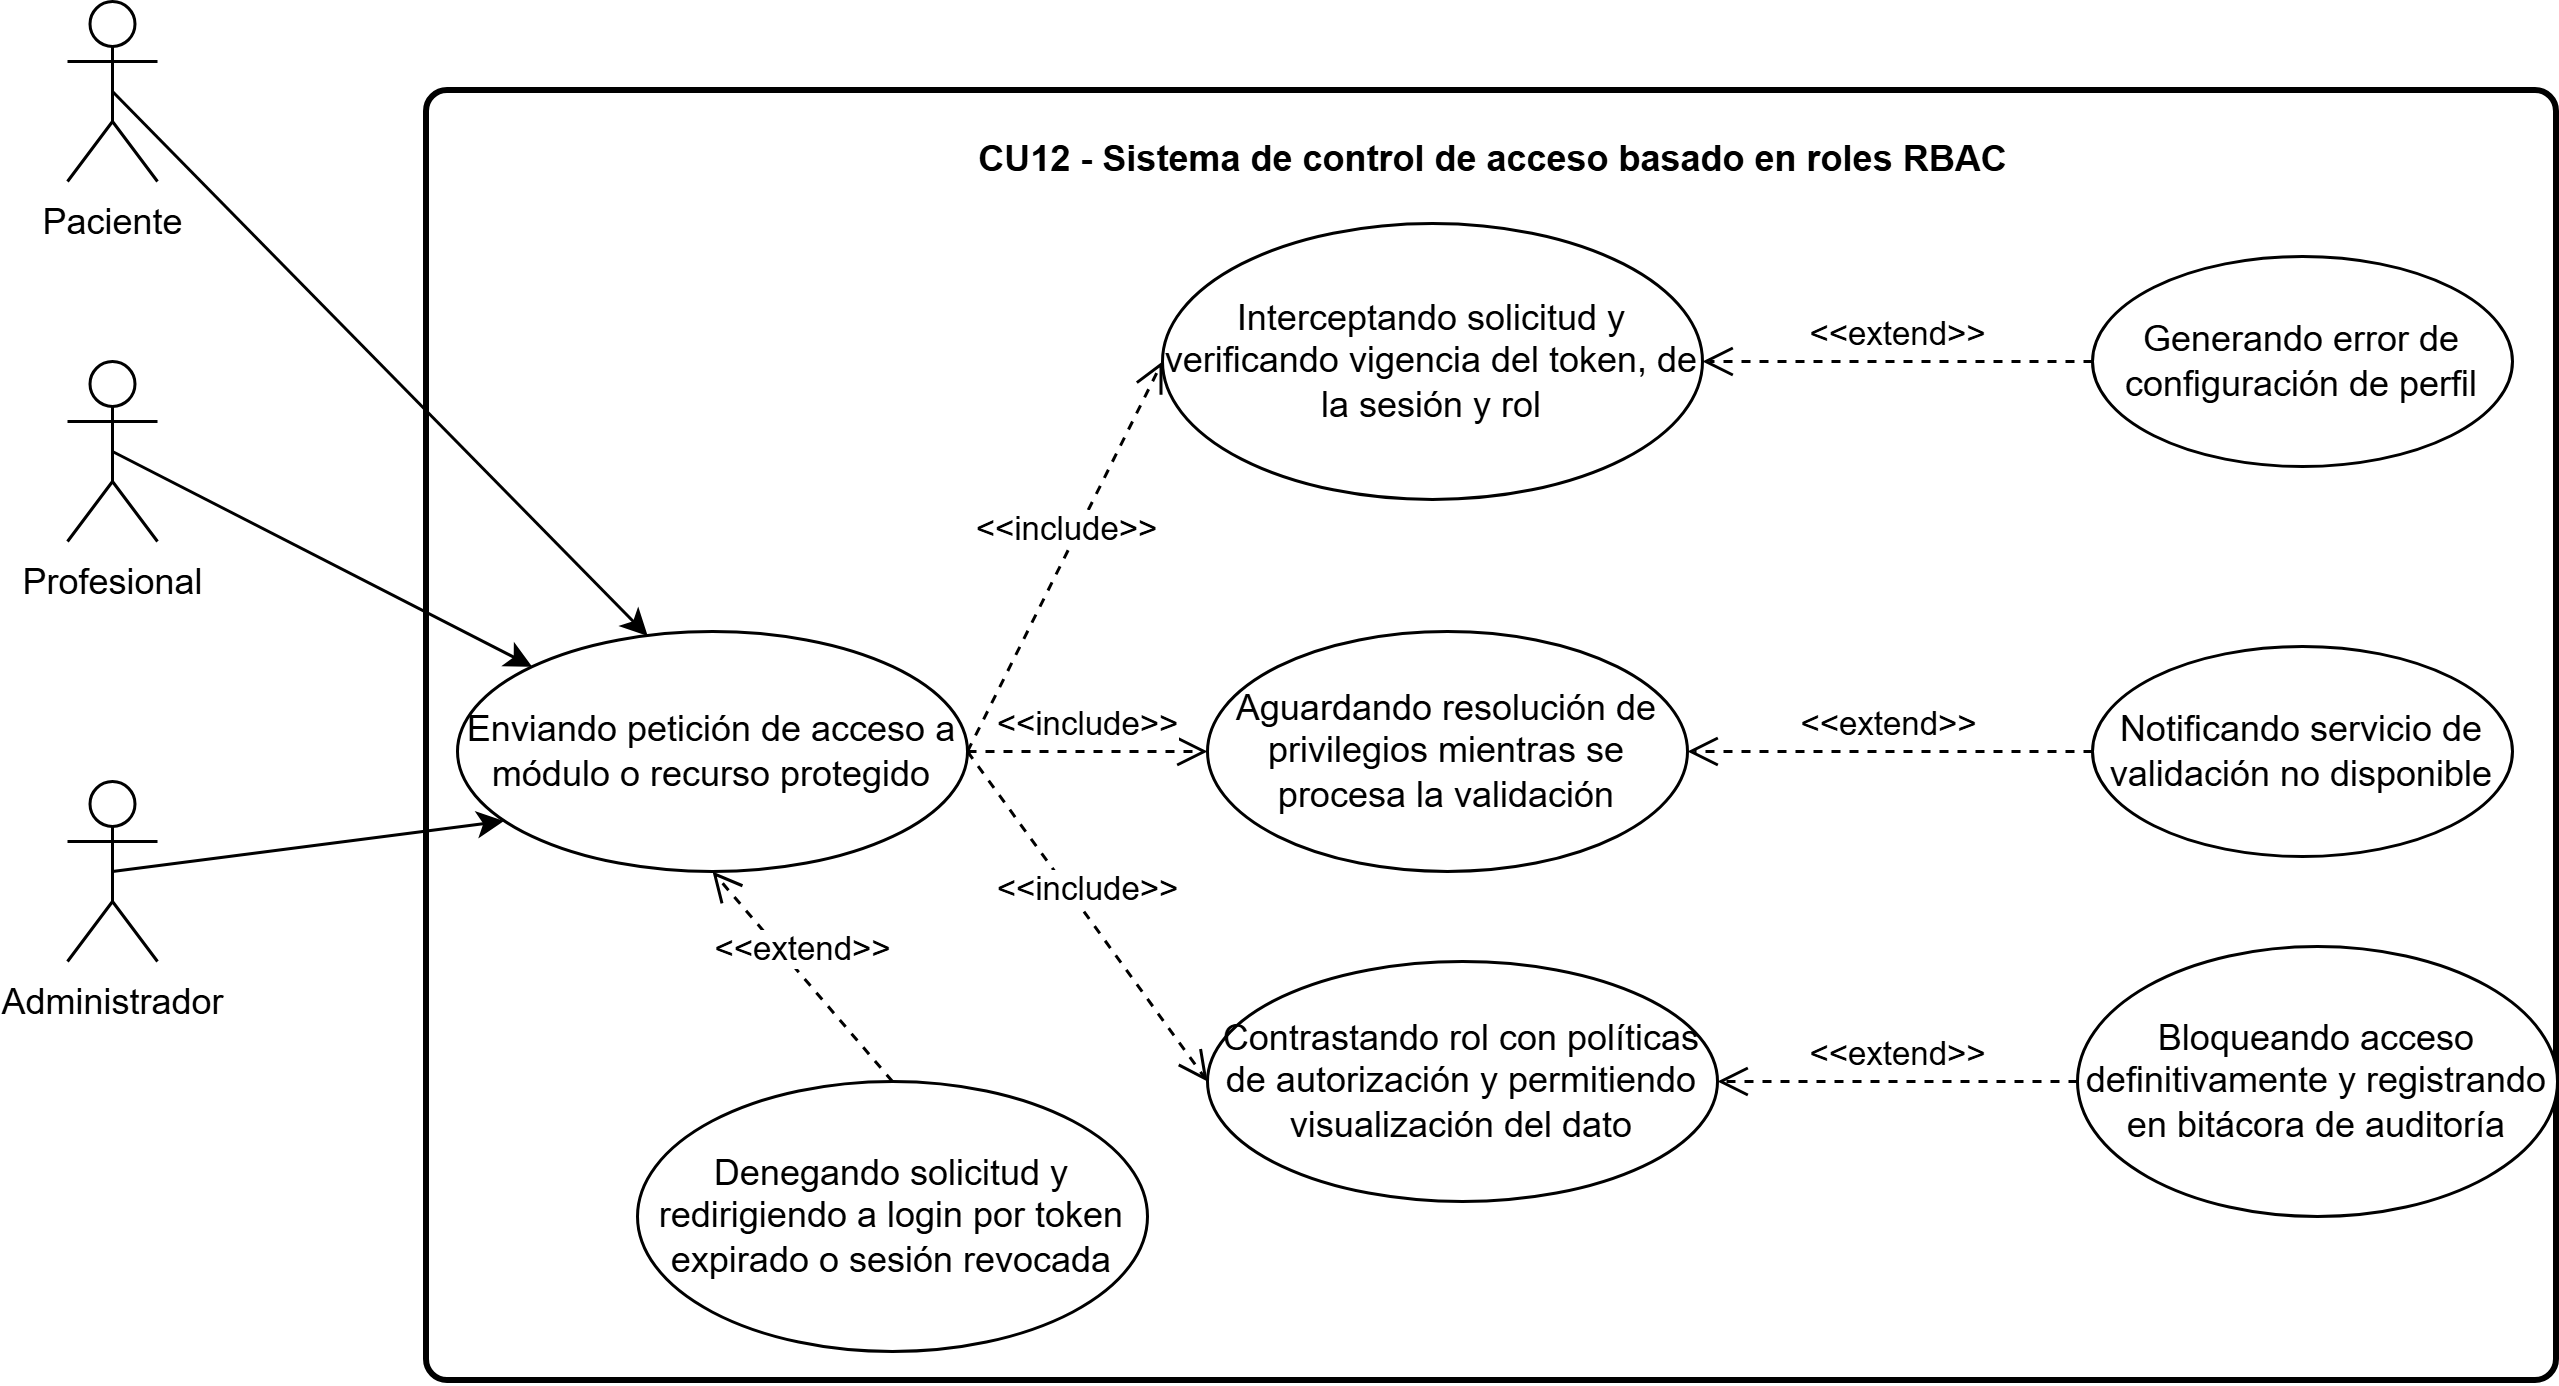

The diagram above was exported from draw.io. Its source (the exported page's mxGraphModel, read from the mxfile embedded in the PNG):
<mxGraphModel dx="2633" dy="2065" grid="1" gridSize="10" guides="1" tooltips="1" connect="1" arrows="1" fold="1" page="1" pageScale="1" pageWidth="827" pageHeight="1169" math="0" shadow="0">
  <root>
    <mxCell id="0" />
    <mxCell id="1" parent="0" />
    <mxCell id="kOiYwdWRQlrYp1zqIwVx-3" parent="1" style="rounded=1;whiteSpace=wrap;html=1;absoluteArcSize=1;arcSize=14;strokeWidth=2;" value="" vertex="1">
      <mxGeometry height="430" width="710" x="90" y="-20" as="geometry" />
    </mxCell>
    <mxCell id="QD4yQVlxoCb-VBGGtAFl-16" parent="1" style="ellipse;whiteSpace=wrap;html=1;" value="Enviando petición de acceso a módulo o recurso protegido" vertex="1">
      <mxGeometry height="80" width="170" x="100" y="160" as="geometry" />
    </mxCell>
    <mxCell id="QD4yQVlxoCb-VBGGtAFl-17" parent="1" style="ellipse;whiteSpace=wrap;html=1;" value="Interceptando solicitud y verificando vigencia del token, de la sesión y rol" vertex="1">
      <mxGeometry height="92" width="180" x="335" y="24" as="geometry" />
    </mxCell>
    <mxCell id="QD4yQVlxoCb-VBGGtAFl-18" parent="1" style="ellipse;whiteSpace=wrap;html=1;" value="Aguardando resolución de privilegios mientras se procesa la validación" vertex="1">
      <mxGeometry height="80" width="160" x="350" y="160" as="geometry" />
    </mxCell>
    <mxCell id="QD4yQVlxoCb-VBGGtAFl-19" parent="1" style="ellipse;whiteSpace=wrap;html=1;" value="Contrastando rol con políticas de autorización y permitiendo visualización del dato" vertex="1">
      <mxGeometry height="80" width="170" x="350" y="270" as="geometry" />
    </mxCell>
    <mxCell id="QD4yQVlxoCb-VBGGtAFl-20" edge="1" parent="1" source="QD4yQVlxoCb-VBGGtAFl-16" style="html=1;verticalAlign=bottom;endArrow=open;dashed=1;endSize=8;curved=0;rounded=0;exitX=1;exitY=0.5;exitDx=0;exitDy=0;entryX=0;entryY=0.5;entryDx=0;entryDy=0;" target="QD4yQVlxoCb-VBGGtAFl-19" value="&amp;lt;&amp;lt;include&amp;gt;&amp;gt;">
      <mxGeometry relative="1" as="geometry">
        <mxPoint x="490" y="260" as="sourcePoint" />
        <mxPoint x="370" y="380" as="targetPoint" />
      </mxGeometry>
    </mxCell>
    <mxCell id="QD4yQVlxoCb-VBGGtAFl-21" edge="1" parent="1" source="QD4yQVlxoCb-VBGGtAFl-16" style="html=1;verticalAlign=bottom;endArrow=open;dashed=1;endSize=8;curved=0;rounded=0;exitX=1;exitY=0.5;exitDx=0;exitDy=0;entryX=0;entryY=0.5;entryDx=0;entryDy=0;" target="QD4yQVlxoCb-VBGGtAFl-18" value="&amp;lt;&amp;lt;include&amp;gt;&amp;gt;">
      <mxGeometry relative="1" as="geometry">
        <mxPoint x="500" y="70" as="sourcePoint" />
        <mxPoint x="330" y="245" as="targetPoint" />
      </mxGeometry>
    </mxCell>
    <mxCell id="QD4yQVlxoCb-VBGGtAFl-22" edge="1" parent="1" source="QD4yQVlxoCb-VBGGtAFl-16" style="html=1;verticalAlign=bottom;endArrow=open;dashed=1;endSize=8;curved=0;rounded=0;exitX=1;exitY=0.5;exitDx=0;exitDy=0;entryX=0;entryY=0.5;entryDx=0;entryDy=0;" target="QD4yQVlxoCb-VBGGtAFl-17" value="&amp;lt;&amp;lt;include&amp;gt;&amp;gt;">
      <mxGeometry relative="1" as="geometry">
        <mxPoint x="390" y="40" as="sourcePoint" />
        <mxPoint x="330" y="95" as="targetPoint" />
      </mxGeometry>
    </mxCell>
    <mxCell id="QD4yQVlxoCb-VBGGtAFl-23" parent="1" style="ellipse;whiteSpace=wrap;html=1;" value="Denegando solicitud y redirigiendo a login por token expirado o sesión revocada" vertex="1">
      <mxGeometry height="90" width="170" x="160" y="310" as="geometry" />
    </mxCell>
    <mxCell id="QD4yQVlxoCb-VBGGtAFl-24" parent="1" style="ellipse;whiteSpace=wrap;html=1;" value="Generando error de configuración de perfil" vertex="1">
      <mxGeometry height="70" width="140" x="645" y="35" as="geometry" />
    </mxCell>
    <mxCell id="QD4yQVlxoCb-VBGGtAFl-25" parent="1" style="ellipse;whiteSpace=wrap;html=1;" value="Notificando servicio de validación no disponible" vertex="1">
      <mxGeometry height="70" width="140" x="645" y="165" as="geometry" />
    </mxCell>
    <mxCell id="QD4yQVlxoCb-VBGGtAFl-26" parent="1" style="ellipse;whiteSpace=wrap;html=1;" value="Bloqueando acceso definitivamente y registrando en bitácora de auditoría" vertex="1">
      <mxGeometry height="90" width="160" x="640" y="265" as="geometry" />
    </mxCell>
    <mxCell id="QD4yQVlxoCb-VBGGtAFl-27" edge="1" parent="1" source="QD4yQVlxoCb-VBGGtAFl-23" style="html=1;verticalAlign=bottom;endArrow=open;dashed=1;endSize=8;curved=0;rounded=0;entryX=0.5;entryY=1;entryDx=0;entryDy=0;exitX=0.5;exitY=0;exitDx=0;exitDy=0;" target="QD4yQVlxoCb-VBGGtAFl-16" value="&amp;lt;&amp;lt;extend&amp;gt;&amp;gt;">
      <mxGeometry relative="1" as="geometry">
        <mxPoint x="620" y="40" as="sourcePoint" />
        <mxPoint x="430" y="40" as="targetPoint" />
      </mxGeometry>
    </mxCell>
    <mxCell id="QD4yQVlxoCb-VBGGtAFl-28" edge="1" parent="1" source="QD4yQVlxoCb-VBGGtAFl-24" style="html=1;verticalAlign=bottom;endArrow=open;dashed=1;endSize=8;curved=0;rounded=0;entryX=1;entryY=0.5;entryDx=0;entryDy=0;exitX=0;exitY=0.5;exitDx=0;exitDy=0;" target="QD4yQVlxoCb-VBGGtAFl-17" value="&amp;lt;&amp;lt;extend&amp;gt;&amp;gt;">
      <mxGeometry relative="1" as="geometry">
        <mxPoint x="745" y="145" as="sourcePoint" />
        <mxPoint x="555" y="145" as="targetPoint" />
      </mxGeometry>
    </mxCell>
    <mxCell id="QD4yQVlxoCb-VBGGtAFl-29" edge="1" parent="1" source="QD4yQVlxoCb-VBGGtAFl-25" style="html=1;verticalAlign=bottom;endArrow=open;dashed=1;endSize=8;curved=0;rounded=0;entryX=1;entryY=0.5;entryDx=0;entryDy=0;exitX=0;exitY=0.5;exitDx=0;exitDy=0;" target="QD4yQVlxoCb-VBGGtAFl-18" value="&amp;lt;&amp;lt;extend&amp;gt;&amp;gt;">
      <mxGeometry relative="1" as="geometry">
        <mxPoint x="775" y="255" as="sourcePoint" />
        <mxPoint x="585" y="255" as="targetPoint" />
      </mxGeometry>
    </mxCell>
    <mxCell id="QD4yQVlxoCb-VBGGtAFl-30" edge="1" parent="1" source="QD4yQVlxoCb-VBGGtAFl-26" style="html=1;verticalAlign=bottom;endArrow=open;dashed=1;endSize=8;curved=0;rounded=0;entryX=1;entryY=0.5;entryDx=0;entryDy=0;exitX=0;exitY=0.5;exitDx=0;exitDy=0;" target="QD4yQVlxoCb-VBGGtAFl-19" value="&amp;lt;&amp;lt;extend&amp;gt;&amp;gt;">
      <mxGeometry relative="1" as="geometry">
        <mxPoint x="805" y="335" as="sourcePoint" />
        <mxPoint x="615" y="335" as="targetPoint" />
      </mxGeometry>
    </mxCell>
    <mxCell id="QD4yQVlxoCb-VBGGtAFl-33" edge="1" parent="1" source="QD4yQVlxoCb-VBGGtAFl-31" style="rounded=0;orthogonalLoop=1;jettySize=auto;html=1;exitX=0.5;exitY=0.5;exitDx=0;exitDy=0;exitPerimeter=0;entryX=0.091;entryY=0.79;entryDx=0;entryDy=0;entryPerimeter=0;" target="QD4yQVlxoCb-VBGGtAFl-16">
      <mxGeometry relative="1" as="geometry" />
    </mxCell>
    <mxCell id="QD4yQVlxoCb-VBGGtAFl-31" parent="1" style="shape=umlActor;verticalLabelPosition=bottom;verticalAlign=top;html=1;" value="Administrador" vertex="1">
      <mxGeometry height="60" width="30" x="-30" y="210" as="geometry" />
    </mxCell>
    <mxCell id="eLwnj5a-Xfw_pBQ6KTt_-1" parent="1" style="text;align=center;fontStyle=1;verticalAlign=middle;spacingLeft=3;spacingRight=3;strokeColor=none;rotatable=0;points=[[0,0.5],[1,0.5]];portConstraint=eastwest;html=1;" value="CU12 - Sistema de control de acceso basado en roles RBAC" vertex="1">
      <mxGeometry height="26" width="80" x="405" y="-10" as="geometry" />
    </mxCell>
    <mxCell id="rUEWrDWAW0r6gB51_MTE-5" edge="1" parent="1" source="rUEWrDWAW0r6gB51_MTE-1" style="rounded=0;orthogonalLoop=1;jettySize=auto;html=1;exitX=0.5;exitY=0.5;exitDx=0;exitDy=0;exitPerimeter=0;entryX=0.373;entryY=0.019;entryDx=0;entryDy=0;entryPerimeter=0;" target="QD4yQVlxoCb-VBGGtAFl-16">
      <mxGeometry relative="1" as="geometry" />
    </mxCell>
    <mxCell id="rUEWrDWAW0r6gB51_MTE-1" parent="1" style="shape=umlActor;verticalLabelPosition=bottom;verticalAlign=top;html=1;" value="Paciente" vertex="1">
      <mxGeometry height="60" width="30" x="-30" y="-50" as="geometry" />
    </mxCell>
    <mxCell id="rUEWrDWAW0r6gB51_MTE-7" edge="1" parent="1" source="rUEWrDWAW0r6gB51_MTE-3" style="rounded=0;orthogonalLoop=1;jettySize=auto;html=1;exitX=0.5;exitY=0.5;exitDx=0;exitDy=0;exitPerimeter=0;entryX=0;entryY=0;entryDx=0;entryDy=0;" target="QD4yQVlxoCb-VBGGtAFl-16">
      <mxGeometry relative="1" as="geometry" />
    </mxCell>
    <mxCell id="rUEWrDWAW0r6gB51_MTE-3" parent="1" style="shape=umlActor;verticalLabelPosition=bottom;verticalAlign=top;html=1;" value="Profesional" vertex="1">
      <mxGeometry height="60" width="30" x="-30" y="70" as="geometry" />
    </mxCell>
  </root>
</mxGraphModel>